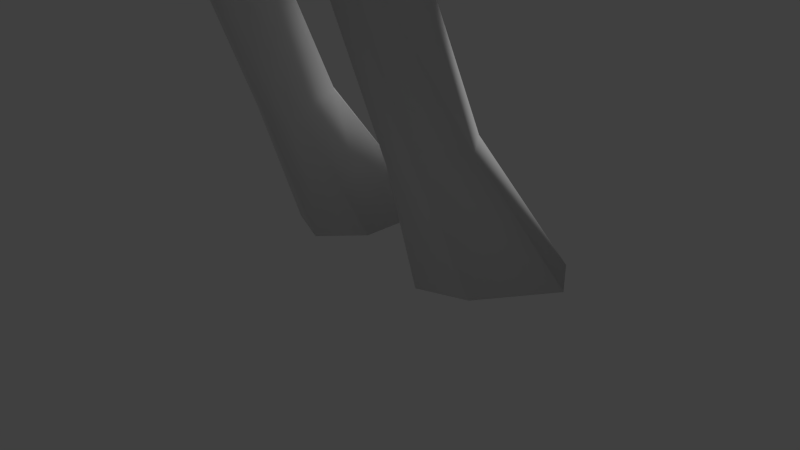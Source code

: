 # Source: monster_anim2.blend  (saved by Blender 2.70.0; exported with 4.5.12 LTS)
import bpy
from mathutils import Matrix  # noqa: F401  (used for matrix-valued properties, if any)

bpy.ops.wm.read_factory_settings(use_empty=True)
scene = bpy.context.scene
scene.name = 'Scene'

# ---- collections
col_collection_1 = bpy.data.collections.new('Collection 1'); scene.collection.children.link(col_collection_1)
col_collection_3 = bpy.data.collections.new('Collection 3'); scene.collection.children.link(col_collection_3)

# ---- materials (node trees are filled in below, after node groups)
mat_material = bpy.data.materials.new('Material')
mat_material.alpha_threshold = 0.0
mat_material.use_transparent_shadow = False
mat_material.roughness = 0.5
mat_material.line_color = (0.0, 0.0, 0.0, 1.0)

# ---- material node trees

# ---- world
world_world = bpy.data.worlds.new('World'); scene.world = world_world
world_world.color = (0.05088, 0.05088, 0.05088)
world_world.use_sun_shadow = False
world_world.sun_shadow_jitter_overblur = 0.0
world_world.cycles.sampling_method = 'MANUAL'
world_world.cycles.sample_map_resolution = 256

# ---- cameras
cam_camera = bpy.data.cameras.new('Camera')
cam_camera.clip_end = 100.0
cam_camera.lens = 35.0
cam_camera.sensor_width = 32.0
cam_camera.sensor_height = 18.0
cam_camera.ortho_scale = 7.314
cam_camera.dof.focus_distance = 0.0
cam_camera.dof.aperture_fstop = 128.0

# ---- lights
light_lamp = bpy.data.lights.new('Lamp', 'SUN')
light_lamp.transmission_factor = 0.0
light_lamp.cutoff_distance = 30.0
light_lamp.angle = 0.1993
light_lamp.energy = 1.36
light_lamp.shadow_buffer_clip_start = 1.001
light_lamp.shadow_soft_size = 0.1
light_lamp.shadow_cascade_max_distance = 1000.0
light_lamp.cycles.use_multiple_importance_sampling = False

# ---- meshes
me_cube = bpy.data.meshes.new('Cube')
me_cube.from_pydata([(0.0, 3.738, 20.54), (0.0, 3.695, 20.83), (0.0, 3.465, 21.15), (0.0, 3.206, 21.28), (0.1904, 3.451, 20.44), (0.523, 3.277, 20.55), (0.466, 3.228, 20.83), (0.0, 2.941, 21.3), (0.0, 2.511, 21.57), (0.5274, 1.913, 21.56), (1.244, 1.522, 21.1), (1.33, 1.76, 20.68), (1.316, 2.164, 20.41), (0.3016, 3.522, 20.17), (0.5145, 3.335, 20.22), (0.7316, 2.985, 20.27), (0.926, 2.384, 20.39), (0.0, 3.548, 20.22), (0.0, 3.549, 20.44), (0.2977, 3.346, 20.86), (0.2111, 3.075, 21.07), (0.0, 1.747, 21.89), (0.7067, 1.699, 21.67), (1.431, 1.206, 20.94), (1.088, 2.489, 19.84), (0.6378, 2.973, 19.72), (0.3413, 3.367, 19.76), (0.0, 3.471, 19.75), (0.9537, 2.093, 21.08), (0.6074, 2.264, 21.21), (0.4602, 2.45, 21.05), (0.8505, 2.221, 20.95), (0.7702, 2.733, 20.18), (0.5694, 3.217, 20.14), (0.0, 3.457, 20.11), (0.0, 3.475, 19.52), (1.529, 1.408, 20.52), (1.542, 1.535, 20.28), (1.729, 1.749, 19.78), (1.308, 2.234, 19.4), (1.112, 2.469, 19.03), (0.6106, 2.956, 19.37), (0.1162, 3.431, 21.14), (0.1785, 3.65, 20.83), (0.5464, 3.262, 19.76), (0.3331, 3.385, 20.12), (1.072, 2.319, 20.37), (0.7814, 2.562, 19.85), (0.8843, 2.238, 20.8), (0.3553, 2.692, 21.01), (0.4987, 2.278, 21.34), (0.5546, 3.346, 20.58), (0.2639, 3.585, 20.51), (0.193, 3.713, 20.55), (0.2784, 3.559, 20.79), (0.5404, 3.319, 20.82), (0.5352, 3.408, 20.4), (0.7706, 3.008, 20.56), (0.799, 2.771, 20.72), (0.4656, 3.03, 20.85), (0.6498, 2.342, 20.96), (0.6333, 2.496, 20.83), (1.092, 1.918, 21.06), (1.163, 1.634, 21.22), (0.8922, 1.936, 21.31), (0.8824, 1.741, 21.49), (0.8297, 2.146, 21.19), (1.208, 1.723, 20.86), (1.448, 1.453, 20.79), (1.134, 2.103, 20.58), (0.5998, 3.128, 20.65), (0.0, 0.8335, 22.0), (0.0, -0.08296, 20.97), (0.0, 0.3278, 21.39), (0.0, -0.1735, 20.57), (0.0, 2.851, 18.87), (0.5953, 2.188, 21.59), (0.8753, 1.552, 21.43), (1.446, 1.342, 21.67), (1.975, 1.026, 21.53), (1.453, 0.9879, 21.53), (0.8721, 1.362, 21.42), (1.601, 1.112, 21.12), (1.044, 1.308, 21.19), (1.451, 1.024, 21.52), (0.8933, 1.369, 21.39), (0.9894, 1.56, 21.25), (0.549, 1.418, 21.67), (0.8714, 0.5427, 21.12), (0.6032, 0.713, 21.47), (0.7735, 0.3499, 20.68), (1.23, 0.7477, 20.49), (1.212, 0.5323, 20.01), (0.8213, 2.489, 20.21), (0.7169, 2.763, 20.12), (0.4105, 3.249, 20.32), (0.9415, 0.2868, 19.42), (1.11, 0.7658, 19.04), (1.498, 0.8477, 19.67), (1.377, 1.857, 19.5), (1.139, 1.536, 18.98), (0.4822, 2.685, 18.8), (0.5314, 2.149, 18.67), (0.9256, 1.904, 18.92), (0.0, 2.516, 18.48), (0.5752, 2.438, 21.43), (0.8505, 2.204, 21.41), (0.8437, 2.046, 21.54), (0.7581, 2.294, 21.79), (0.7541, 2.429, 21.75), (0.9142, 2.337, 21.72), (0.9042, 2.241, 21.76), (0.0, 2.711, 20.43), (0.0, 1.908, 20.5), (0.0, 1.897, 20.42), (0.0, 2.076, 20.18), (0.0, 2.708, 20.01), (0.7169, 2.739, 20.38), (0.5572, 3.002, 20.36), (0.5572, 3.003, 20.1), (0.4105, 3.248, 20.06), (0.4307, 3.397, 20.26), (0.4307, 3.397, 20.0), (0.5992, 3.221, 20.01), (0.5773, 3.142, 20.3), (0.737, 2.906, 20.32), (0.737, 2.913, 20.06), (0.8415, 2.638, 20.15), (0.8433, 2.589, 20.4), (0.2068, 3.503, 20.25), (0.2068, 3.509, 20.0), (0.0, 3.531, 20.25), (0.0, 3.531, 19.99), (0.4307, 3.397, 20.26), (0.4307, 3.397, 20.0), (0.5992, 3.221, 20.01), (0.5773, 3.142, 20.3), (0.737, 2.906, 20.32), (0.737, 2.913, 20.06), (0.8415, 2.638, 20.15), (0.8433, 2.589, 20.4), (0.2068, 3.503, 20.25), (0.2068, 3.509, 20.0), (0.0, 3.531, 20.25), (0.0, 3.531, 19.99), (0.8232, 2.429, 20.46), (0.1866, 3.36, 20.31), (0.1866, 3.36, 20.06), (0.0, 3.378, 20.31), (0.0, 3.382, 20.05), (0.4105, 3.249, 20.32), (0.4105, 3.248, 20.06), (0.5572, 3.003, 20.1), (0.5572, 3.002, 20.36), (0.7169, 2.739, 20.38), (0.7169, 2.763, 20.12), (0.8213, 2.489, 20.21), (0.8232, 2.429, 20.46), (0.1866, 3.36, 20.31), (0.1866, 3.36, 20.06), (0.0, 3.378, 20.31), (0.0, 3.382, 20.05), (1.342, 0.5098, 12.41), (1.854, 1.434, 16.04), (2.943, 0.1572, 17.5), (2.353, 1.134, 16.69), (1.774, 0.2502, 14.68), (6.777, 0.1054, 16.33), (5.655, 0.1034, 16.6), (4.855, 0.2677, 16.76), (4.476, 0.9074, 15.57), (2.566, 0.8469, 15.7), (1.151, 1.83, 14.88), (1.179, 2.07, 15.65), (4.501, 0.9494, 16.4), (0.0, 2.232, 14.31), (3.36, 0.8679, 16.42), (1.454, -1.058, 9.812), (0.0, 0.6926, 9.05), (0.8858, 1.309, 10.53), (1.233, 1.243, 11.8), (0.8402, 1.244, 12.32), (8.086, 0.02472, 16.56), (9.027, 0.02472, 16.52), (10.29, 0.3982, 16.32), (10.3, 0.3146, 15.46), (9.116, 0.0395, 15.28), (8.294, -0.09801, 15.26), (6.855, 0.02726, 15.45), (5.722, -0.02199, 15.28), (4.534, 0.2012, 15.15), (2.395, 0.2555, 15.41), (3.936, 0.3064, 16.93), (2.21, 0.2973, 17.59), (1.771, 1.22, 16.85), (1.279, 1.707, 16.39), (0.6803, 1.815, 16.24), (5.565, 0.8561, 15.68), (5.528, 0.9268, 16.24), (6.791, 0.4923, 16.08), (6.842, 0.4923, 15.79), (6.456, 0.1054, 16.35), (6.589, 0.007903, 15.45), (6.47, 0.4923, 16.1), (6.498, 0.4923, 15.78), (8.013, 0.5565, 16.25), (8.075, 0.6584, 15.72), (9.036, 0.559, 16.18), (9.096, 0.5878, 15.76), (10.25, 0.6671, 16.07), (10.26, 0.6671, 15.75), (0.0, 1.567, 12.35), (0.0, 2.366, 15.55), (0.0, 2.071, 16.05), (2.704, -0.8133, 15.6), (2.265, -0.6183, 14.67), (1.711, -0.2021, 12.63), (0.0, 1.531, 11.65), (1.918, 0.6956, 12.01), (4.984, -0.6346, 15.5), (2.28, -0.2137, 12.07), (1.863, 0.817, 10.74), (1.85, 0.5212, 17.74), (1.261, 1.098, 17.3), (0.9248, 1.399, 16.94), (0.5276, 1.601, 16.92), (0.0, 1.958, 16.6), (1.51, 0.6441, 18.52), (1.488, 1.201, 18.16), (1.171, 1.572, 18.0), (0.7307, 1.949, 17.76), (0.0, 2.327, 17.17), (0.0, -0.965, 19.76), (1.102, -0.2907, 18.64), (2.317, -0.7352, 17.52), (1.389, -1.482, 17.93), (0.0, -1.816, 18.61), (1.658, -0.3981, 18.04), (0.9782, -0.9083, 18.55), (3.057, -0.9061, 17.24), (2.509, -1.354, 16.42), (5.71, -0.5214, 15.68), (5.769, -0.5072, 16.21), (4.044, -0.721, 16.75), (1.894, -1.95, 16.54), (4.934, -0.591, 16.38), (1.905, -1.153, 14.69), (0.8662, -2.229, 16.92), (0.0, -2.332, 17.12), (1.24, -1.845, 15.0), (0.4525, -2.189, 14.83), (0.0, -2.246, 14.84), (1.372, -1.01, 12.38), (0.8027, -1.39, 12.39), (0.25, -1.505, 12.38), (0.0, -1.522, 12.44), (6.452, -0.2262, 16.09), (6.507, -0.2496, 15.74), (6.791, -0.1447, 16.09), (6.826, -0.1988, 15.69), (8.142, -0.428, 16.11), (8.225, -0.4301, 15.68), (10.26, -0.2753, 15.62), (10.24, -0.2044, 16.05), (9.085, -0.2516, 15.58), (8.956, -0.307, 16.14), (1.723, -1.032, 11.8), (0.8454, -1.432, 11.66), (0.2277, -1.474, 11.72), (0.0, -1.483, 11.73), (0.0, 1.6, 10.65), (2.186, -0.3277, 10.76), (0.3586, -1.461, 9.47), (1.969, -0.3348, 10.14), (1.698, 0.6876, 10.1), (1.085, 1.079, 9.842), (0.1476, 0.3749, 9.169), (0.9562, -1.514, 9.373), (0.2084, -0.8098, 9.232), (0.0, -0.9396, 9.262), (0.0, -1.503, 9.526), (1.593, -1.339, 10.68), (1.065, -1.874, 10.7), (0.3002, -1.759, 10.82), (0.0, -1.785, 10.82), (0.0, 1.918, 13.76), (0.9453, 1.554, 13.95), (1.335, 0.3754, 13.85), (0.0, 1.118, 9.464), (0.3521, 0.8918, 9.464), (2.167, 0.1591, 8.722), (1.838, 0.8729, 9.031), (1.146, 1.152, 9.057), (0.1924, 0.7202, 8.808), (0.2398, -0.658, 8.342), (1.031, -1.137, 8.384), (1.666, -0.8958, 8.443), (2.021, 0.683, 8.181), (1.731, 1.167, 8.341), (1.169, 1.368, 8.394), (0.3698, 1.096, 8.29), (0.2468, 0.0459, 7.913), (1.043, -0.4225, 7.761), (1.524, -0.1953, 7.826), (1.729, 0.9679, 7.188), (1.551, 1.281, 7.292), (1.204, 1.417, 7.328), (0.7418, 1.248, 7.258), (0.7617, 0.5968, 7.03), (1.125, 0.3061, 6.935), (1.424, 0.447, 6.976), (1.798, 0.9805, 6.572), (1.59, 1.277, 6.518), (1.186, 1.401, 6.487), (0.6942, 1.235, 6.506), (0.6371, 0.6138, 6.609), (1.095, 0.34, 6.661), (1.442, 0.4703, 6.632), (1.964, 0.5654, 5.968), (1.694, 0.8818, 5.75), (1.167, 1.011, 5.649), (0.5896, 0.8258, 5.757), (0.5536, 0.1566, 6.203), (1.048, -0.1352, 6.407), (1.501, 0.001016, 6.305), (1.7, -0.8571, 4.628), (1.53, -0.6833, 4.46), (1.198, -0.6138, 4.384), (0.8913, -0.7173, 4.471), (0.9103, -1.087, 4.816), (1.123, -1.247, 4.973), (1.408, -1.173, 4.895), (1.7, -1.015, 4.331), (1.53, -0.7428, 4.232), (1.198, -0.6533, 4.213), (0.8913, -0.7808, 4.238), (0.9103, -1.6, 4.669), (1.123, -1.838, 4.77), (1.408, -1.719, 4.695), (1.793, -0.1228, 1.938), (1.587, 0.1689, 2.005), (1.187, 0.2952, 2.026), (0.8169, 0.1363, 1.978), (0.8398, -0.471, 1.829), (1.097, -0.7417, 1.768), (1.441, -0.6109, 1.793), (2.257, 1.006, -0.02485), (1.875, 1.564, -0.02485), (1.132, 1.802, -0.02485), (0.4439, 1.493, -0.02485), (0.4865, 0.3267, -0.02486), (0.9638, -0.1902, -0.02486), (1.603, 0.05764, -0.02486), (1.699, -0.4218, 13.85), (1.331, -1.085, 13.86), (1.003, -1.63, 14.02), (0.3569, -1.866, 14.05), (0.0, -1.904, 14.08), (0.6219, 2.179, 21.12), (0.7539, 2.134, 21.11), (0.64, 2.213, 21.03), (0.7437, 2.164, 21.03), (0.8731, 2.123, 21.07), (0.5204, 2.268, 21.06), (11.25, 0.4616, 16.98), (11.26, 0.378, 14.83), (11.21, 0.6226, 16.34), (11.22, 0.6226, 15.55), (11.22, -0.2119, 15.52), (11.21, -0.141, 16.15), (13.02, 0.5789, 17.33), (13.04, 0.4954, 14.61), (12.32, 0.5528, 16.52), (12.33, 0.5528, 15.52), (13.85, -0.09451, 15.11), (13.84, -0.02367, 16.48), (10.76, 0.8127, 17.09), (10.75, 1.185, 16.76), (11.32, 0.5189, 16.89), (11.24, 0.783, 16.53), (11.4, 1.47, 17.62), (11.39, 1.842, 17.28), (11.96, 1.176, 17.41), (11.88, 1.44, 17.06), (0.6024, 2.567, 20.4), (0.757, 2.465, 20.44), (0.8357, 2.374, 20.48), (0.7895, 2.581, 20.48), (0.8066, 2.76, 20.17), (0.9536, 2.7, 20.04), (1.117, 2.633, 20.29), (0.9664, 2.738, 20.33), (1.025, 3.071, 20.27), (1.075, 3.151, 20.23), (1.157, 3.035, 20.31), (1.085, 3.008, 20.32)], [], [(3, 7, 20, 42), (1, 2, 42, 43), (6, 55, 54, 19), (53, 0, 1, 43), (6, 5, 51, 55), (21, 22, 9, 8), (67, 10, 23, 68), (12, 11, 36, 37), (24, 12, 37, 38), (25, 24, 39, 41), (38, 99, 39, 24), (26, 25, 41), (26, 41, 35, 27), (26, 27, 34, 45), (26, 45, 33, 44), (33, 32, 25, 44), (26, 44, 25), (32, 16, 46, 47), (25, 32, 47), (25, 47, 24), (24, 47, 46, 12), (7, 8, 9, 50), (50, 49, 20, 7), (19, 43, 42, 20), (53, 52, 18, 0), (52, 4, 18), (13, 17, 18, 4), (52, 51, 5, 4), (51, 52, 54, 55), (52, 53, 43, 54), (43, 19, 54), (60, 31, 48, 61), (29, 30, 49, 50), (11, 67, 68, 36), (14, 13, 56), (13, 4, 5, 56), (15, 14, 56, 57), (2, 3, 42), (30, 60, 61, 49), (10, 67, 62, 63), (64, 106, 107, 65), (29, 50, 64, 66), (28, 66, 64, 62), (62, 48, 31, 28), (62, 64, 65, 63), (46, 16, 48, 69), (67, 11, 12, 69), (19, 20, 49, 59), (49, 61, 58, 59), (16, 58, 61, 48), (62, 67, 69, 48), (69, 12, 46), (16, 15, 57, 58), (5, 70, 57, 56), (57, 70, 59, 58), (6, 19, 59), (6, 59, 70, 5), (80, 82, 79), (79, 78, 80), (77, 81, 80, 78), (81, 83, 82, 80), (79, 84, 78), (82, 84, 79), (83, 85, 84, 82), (77, 78, 84, 85), (83, 86, 77, 85), (63, 65, 77, 86), (63, 86, 83, 10), (77, 22, 87, 81), (22, 77, 65, 9), (22, 21, 71, 87), (81, 87, 71, 89), (83, 81, 89, 88), (72, 88, 89, 73), (89, 71, 73), (88, 72, 74, 90), (36, 68, 23, 91), (23, 10, 83, 88), (90, 91, 23, 88), (36, 91, 92, 37), (40, 41, 39), (41, 75, 35), (40, 39, 103, 102), (40, 102, 101, 41), (75, 41, 101, 104), (90, 74, 92, 91), (38, 37, 92, 98), (96, 98, 92, 74), (98, 100, 99, 38), (97, 100, 98, 96), (110, 109, 108, 111), (219, 214, 191, 190), (194, 223, 222, 193), (50, 105, 106, 64), (9, 76, 105, 50), (65, 107, 76, 9), (105, 109, 110, 106), (76, 108, 109, 105), (107, 111, 108, 76), (106, 110, 111, 107), (34, 116, 33, 45), (33, 116, 115, 32), (113, 16, 114), (32, 115, 114, 16), (16, 113, 112, 15), (15, 112, 17, 14), (14, 17, 13), (117, 145, 93, 94), (94, 119, 118, 117), (126, 123, 124, 125), (125, 128, 127, 126), (123, 122, 121, 124), (122, 130, 129, 121), (130, 132, 131, 129), (138, 137, 136, 135), (137, 138, 139, 140), (135, 136, 133, 134), (134, 133, 141, 142), (142, 141, 143, 144), (119, 120, 95, 118), (120, 147, 146, 95), (147, 149, 148, 146), (155, 154, 153, 152), (154, 155, 156, 157), (152, 153, 150, 151), (151, 150, 158, 159), (159, 158, 160, 161), (202, 189, 197, 204), (204, 203, 199, 200), (201, 203, 198, 168), (188, 202, 204, 200), (197, 198, 203, 204), (167, 199, 203, 201), (175, 212, 173, 172), (212, 213, 196, 173), (173, 196, 195, 163), (163, 195, 194, 165), (165, 194, 193, 164), (164, 192, 176, 165), (176, 192, 169, 174), (165, 176, 171, 163), (174, 170, 171, 176), (168, 198, 174, 169), (174, 198, 197, 170), (171, 170, 190, 191), (189, 190, 170, 197), (166, 172, 171, 191), (172, 173, 163, 171), (287, 162, 181, 286), (285, 286, 181, 211), (187, 188, 200, 206), (200, 199, 205, 206), (182, 205, 199, 167), (183, 207, 205, 182), (207, 208, 206, 205), (186, 187, 206, 208), (185, 186, 208, 210), (209, 210, 208, 207), (184, 209, 207, 183), (262, 368, 369, 263), (287, 166, 215, 353), (166, 191, 214, 215), (101, 102, 104), (39, 99, 100, 103), (224, 223, 194, 195), (225, 224, 195, 196), (213, 226, 225, 196), (223, 228, 227, 222), (224, 229, 228, 223), (225, 230, 229, 224), (226, 231, 230, 225), (230, 102, 103, 229), (229, 103, 100, 228), (231, 104, 102, 230), (228, 100, 97, 227), (97, 96, 233, 227), (96, 74, 232, 233), (222, 237, 234, 193), (222, 227, 233, 237), (235, 234, 237, 238), (236, 235, 238, 232), (232, 238, 237, 233), (192, 164, 239, 243), (169, 192, 243, 245), (169, 245, 242, 168), (240, 239, 234, 244), (214, 219, 245, 243), (240, 214, 243, 239), (164, 193, 234, 239), (241, 242, 245, 219), (235, 247, 244, 234), (236, 248, 247, 235), (215, 214, 240, 246), (244, 249, 246, 240), (247, 250, 249, 244), (248, 251, 250, 247), (353, 215, 246, 354), (355, 253, 252, 354), (356, 254, 253, 355), (357, 255, 254, 356), (241, 257, 256, 242), (257, 259, 258, 256), (259, 261, 260, 258), (260, 261, 264, 265), (183, 182, 260, 265), (182, 167, 258, 260), (201, 168, 242, 256), (167, 201, 256, 258), (186, 264, 261, 187), (202, 188, 259, 257), (219, 190, 189, 241), (187, 261, 259, 188), (189, 202, 257, 241), (184, 183, 265, 263), (185, 262, 264, 186), (263, 265, 264, 262), (180, 217, 211, 181), (180, 181, 162, 218), (218, 162, 216, 220), (220, 216, 252, 266), (253, 267, 266, 252), (254, 268, 267, 253), (255, 269, 268, 254), (249, 355, 354, 246), (250, 356, 355, 249), (283, 272, 277, 282), (273, 271, 281, 177), (221, 271, 273, 274), (179, 221, 274, 275), (288, 270, 179, 289), (179, 270, 217, 180), (179, 180, 218, 221), (221, 218, 220, 271), (266, 281, 271, 220), (267, 282, 281, 266), (268, 283, 282, 267), (269, 284, 283, 268), (275, 276, 289, 179), (276, 178, 288, 289), (178, 276, 278, 279), (279, 278, 277, 272), (280, 279, 272), (175, 172, 286, 285), (216, 353, 354, 252), (177, 296, 290, 273), (275, 292, 293, 276), (276, 293, 294, 278), (274, 291, 292, 275), (273, 290, 291, 274), (296, 303, 297, 290), (295, 302, 303, 296), (294, 301, 302, 295), (293, 300, 301, 294), (292, 299, 300, 293), (291, 298, 299, 292), (290, 297, 298, 291), (303, 310, 304, 297), (302, 309, 310, 303), (301, 308, 309, 302), (300, 307, 308, 301), (299, 306, 307, 300), (298, 305, 306, 299), (297, 304, 305, 298), (310, 317, 311, 304), (309, 316, 317, 310), (308, 315, 316, 309), (307, 314, 315, 308), (306, 313, 314, 307), (305, 312, 313, 306), (304, 311, 312, 305), (317, 324, 318, 311), (316, 323, 324, 317), (315, 322, 323, 316), (314, 321, 322, 315), (313, 320, 321, 314), (312, 319, 320, 313), (311, 318, 319, 312), (324, 331, 325, 318), (323, 330, 331, 324), (322, 329, 330, 323), (321, 328, 329, 322), (320, 327, 328, 321), (319, 326, 327, 320), (318, 325, 326, 319), (331, 338, 332, 325), (330, 337, 338, 331), (329, 336, 337, 330), (328, 335, 336, 329), (327, 334, 335, 328), (326, 333, 334, 327), (325, 332, 333, 326), (338, 345, 339, 332), (337, 344, 345, 338), (336, 343, 344, 337), (335, 342, 343, 336), (334, 341, 342, 335), (333, 340, 341, 334), (332, 339, 340, 333), (345, 352, 346, 339), (344, 351, 352, 345), (343, 350, 351, 344), (342, 349, 350, 343), (341, 348, 349, 342), (340, 347, 348, 341), (339, 346, 347, 340), (166, 287, 286, 172), (278, 294, 295, 277), (277, 295, 296, 177), (346, 352, 348, 347), (348, 352, 351, 349), (350, 349, 351), (162, 287, 353, 216), (282, 277, 177, 281), (284, 280, 272, 283), (251, 357, 356, 250), (28, 362, 359, 66), (66, 359, 358, 29), (30, 29, 358, 363), (30, 363, 360, 60), (31, 60, 360, 361), (28, 31, 361, 362), (359, 361, 360, 358), (362, 361, 359), (363, 358, 360), (263, 369, 364, 184), (185, 365, 368, 262), (210, 367, 365, 185), (209, 377, 379, 366), (209, 366, 367, 210), (368, 374, 375, 369), (369, 375, 370, 364), (365, 371, 374, 368), (367, 373, 371, 365), (364, 370, 372, 366), (366, 372, 373, 367), (377, 381, 383, 379), (364, 378, 376, 184), (366, 379, 378, 364), (184, 376, 377, 209), (380, 382, 383, 381), (378, 382, 380, 376), (379, 383, 382, 378), (376, 380, 381, 377), (372, 370, 375), (372, 375, 374, 373), (373, 374, 371), (386, 390, 391, 387), (394, 393, 392, 395), (385, 389, 390, 386), (384, 388, 389, 385), (387, 391, 388, 384), (389, 393, 394, 390), (388, 392, 393, 389), (391, 395, 392, 388), (390, 394, 395, 391)])
me_cube.polygons.foreach_set('use_smooth', [True] * 355)
_uv = me_cube.uv_layers.new(name='UVMap')
_uv.uv.foreach_set('vector', [0.5483, 0.7749, 0.5699, 0.7834, 0.568, 0.7545, 0.5375, 0.7533, 0.511, 0.7289, 0.5288, 0.7589, 0.5375, 0.7533, 0.5263, 0.7254, 0.5659, 0.7217, 0.5598, 0.7168, 0.5366, 0.721, 0.5521, 0.7306, 0.5219, 0.7053, 0.5075, 0.7036, 0.511, 0.7289, 0.5263, 0.7254, 0.5659, 0.7217, 0.5644, 0.6969, 0.5579, 0.7032, 0.5598, 0.7168, 0.6538, 0.8562, 0.6917, 0.8073, 0.6671, 0.8039, 0.6006, 0.812, 0.7089, 0.7314, 0.7234, 0.7524, 0.7548, 0.742, 0.7381, 0.725, 0.6845, 0.686, 0.7119, 0.7137, 0.7461, 0.7033, 0.7393, 0.6821, 0.6497, 0.6413, 0.6845, 0.686, 0.7393, 0.6821, 0.7358, 0.6393, 0.5966, 0.6316, 0.6497, 0.6413, 0.6666, 0.6026, 0.5972, 0.6034, 0.7358, 0.6393, 0.7061, 0.6071, 0.6666, 0.6026, 0.6497, 0.6413, 0.556, 0.6324, 0.5966, 0.6316, 0.5972, 0.6034, 0.556, 0.6324, 0.5972, 0.6034, 0.5303, 0.6073, 0.5268, 0.6261, 0.556, 0.6324, 0.5268, 0.6261, 0.5209, 0.6553, 0.5486, 0.6548, 0.556, 0.6324, 0.5486, 0.6548, 0.5733, 0.6595, 0.5721, 0.6391, 0.5733, 0.6595, 0.6161, 0.6738, 0.5966, 0.6316, 0.5721, 0.6391, 0.556, 0.6324, 0.5721, 0.6391, 0.5966, 0.6316, 0.6161, 0.6738, 0.6483, 0.6923, 0.661, 0.6873, 0.6283, 0.6498, 0.5966, 0.6316, 0.6161, 0.6738, 0.6283, 0.6498, 0.5966, 0.6316, 0.6283, 0.6498, 0.6497, 0.6413, 0.6497, 0.6413, 0.6283, 0.6498, 0.661, 0.6873, 0.6845, 0.686, 0.5699, 0.7834, 0.6006, 0.812, 0.6671, 0.8039, 0.6399, 0.7806, 0.6399, 0.7806, 0.603, 0.7535, 0.568, 0.7545, 0.5699, 0.7834, 0.5521, 0.7306, 0.5263, 0.7254, 0.5375, 0.7533, 0.568, 0.7545, 0.5219, 0.7053, 0.531, 0.6996, 0.514, 0.6863, 0.5075, 0.7036, 0.531, 0.6996, 0.5319, 0.6873, 0.514, 0.6863, 0.5394, 0.6626, 0.5144, 0.668, 0.514, 0.6863, 0.5319, 0.6873, 0.531, 0.6996, 0.5579, 0.7032, 0.5644, 0.6969, 0.5319, 0.6873, 0.5579, 0.7032, 0.531, 0.6996, 0.5366, 0.721, 0.5598, 0.7168, 0.531, 0.6996, 0.5219, 0.7053, 0.5263, 0.7254, 0.5366, 0.721, 0.5263, 0.7254, 0.5521, 0.7306, 0.5366, 0.721, 0.6399, 0.7439, 0.6581, 0.7398, 0.6578, 0.7274, 0.6279, 0.7324, 0.6452, 0.7679, 0.625, 0.7566, 0.603, 0.7535, 0.6399, 0.7806, 0.7119, 0.7137, 0.7089, 0.7314, 0.7381, 0.725, 0.7461, 0.7033, 0.5631, 0.6666, 0.5394, 0.6626, 0.5591, 0.6817, 0.5394, 0.6626, 0.5319, 0.6873, 0.5644, 0.6969, 0.5591, 0.6817, 0.5985, 0.673, 0.5631, 0.6666, 0.5591, 0.6817, 0.5946, 0.6977, 0.5288, 0.7589, 0.5483, 0.7749, 0.5375, 0.7533, 0.625, 0.7566, 0.6399, 0.7439, 0.6279, 0.7324, 0.603, 0.7535, 0.7234, 0.7524, 0.7089, 0.7314, 0.69, 0.7464, 0.7115, 0.7606, 0.7947, 0.8952, 0.7975, 0.9161, 0.8104, 0.9101, 0.814, 0.8839, 0.6452, 0.7679, 0.6399, 0.7806, 0.6813, 0.7709, 0.664, 0.7607, 0.6724, 0.7497, 0.664, 0.7607, 0.6813, 0.7709, 0.69, 0.7464, 0.69, 0.7464, 0.6578, 0.7274, 0.6581, 0.7398, 0.6724, 0.7497, 0.69, 0.7464, 0.6813, 0.7709, 0.6954, 0.7867, 0.7115, 0.7606, 0.661, 0.6873, 0.6483, 0.6923, 0.6578, 0.7274, 0.679, 0.7055, 0.7089, 0.7314, 0.7119, 0.7137, 0.6845, 0.686, 0.679, 0.7055, 0.5521, 0.7306, 0.568, 0.7545, 0.603, 0.7535, 0.581, 0.728, 0.603, 0.7535, 0.6279, 0.7324, 0.6111, 0.7113, 0.581, 0.728, 0.6483, 0.6923, 0.6111, 0.7113, 0.6279, 0.7324, 0.6578, 0.7274, 0.69, 0.7464, 0.7089, 0.7314, 0.679, 0.7055, 0.6578, 0.7274, 0.679, 0.7055, 0.6845, 0.686, 0.661, 0.6873, 0.6483, 0.6923, 0.5985, 0.673, 0.5946, 0.6977, 0.6111, 0.7113, 0.5644, 0.6969, 0.579, 0.7061, 0.5946, 0.6977, 0.5591, 0.6817, 0.5946, 0.6977, 0.579, 0.7061, 0.581, 0.728, 0.6111, 0.7113, 0.5659, 0.7217, 0.5521, 0.7306, 0.581, 0.728, 0.5659, 0.7217, 0.581, 0.728, 0.579, 0.7061, 0.5644, 0.6969, 0.6062, 0.9237, 0.5925, 0.9495, 0.632, 0.9435, 0.632, 0.9435, 0.6181, 0.9038, 0.6062, 0.9237, 0.5816, 0.8736, 0.5661, 0.8863, 0.6062, 0.9237, 0.6181, 0.9038, 0.5661, 0.8863, 0.5667, 0.9141, 0.5925, 0.9495, 0.6062, 0.9237, 0.7425, 0.9662, 0.7129, 0.9415, 0.692, 0.9591, 0.7366, 0.9204, 0.7129, 0.9415, 0.7425, 0.9662, 0.6919, 0.9054, 0.6782, 0.9177, 0.7129, 0.9415, 0.7366, 0.9204, 0.6642, 0.9183, 0.692, 0.9591, 0.7129, 0.9415, 0.6782, 0.9177, 0.6919, 0.9054, 0.671, 0.9025, 0.6642, 0.9183, 0.6782, 0.9177, 0.7115, 0.7606, 0.6954, 0.7867, 0.7114, 0.7893, 0.7154, 0.7719, 0.7115, 0.7606, 0.7154, 0.7719, 0.7249, 0.7723, 0.7234, 0.7524, 0.7059, 0.8107, 0.6917, 0.8073, 0.7279, 0.8353, 0.731, 0.8037, 0.6917, 0.8073, 0.7114, 0.7893, 0.6954, 0.7867, 0.6671, 0.8039, 0.6917, 0.8073, 0.6538, 0.8562, 0.7874, 0.8742, 0.7279, 0.8353, 0.731, 0.8037, 0.7279, 0.8353, 0.7874, 0.8742, 0.7823, 0.8103, 0.7413, 0.7866, 0.731, 0.8037, 0.7823, 0.8103, 0.7915, 0.7736, 0.8733, 0.8028, 0.7915, 0.7736, 0.7823, 0.8103, 0.8355, 0.8337, 0.7823, 0.8103, 0.7874, 0.8742, 0.8355, 0.8337, 0.7915, 0.7736, 0.8733, 0.8028, 0.9065, 0.7765, 0.8293, 0.7509, 0.7461, 0.7033, 0.7381, 0.725, 0.7548, 0.742, 0.7893, 0.7167, 0.7548, 0.742, 0.7234, 0.7524, 0.7413, 0.7866, 0.7915, 0.7736, 0.8293, 0.7509, 0.7893, 0.7167, 0.7548, 0.742, 0.7915, 0.7736, 0.7461, 0.7033, 0.7893, 0.7167, 0.8434, 0.6913, 0.7393, 0.6821, 0.6356, 0.5737, 0.5972, 0.6034, 0.6666, 0.6026, 0.5972, 0.6034, 0.5679, 0.543, 0.5303, 0.6073, 0.6356, 0.5737, 0.6666, 0.6026, 0.6721, 0.5499, 0.6257, 0.529, 0.6356, 0.5737, 0.6257, 0.529, 0.6033, 0.5505, 0.5972, 0.6034, 0.5679, 0.543, 0.5972, 0.6034, 0.6033, 0.5505, 0.5904, 0.5145, 0.8293, 0.7509, 0.9065, 0.7765, 0.8434, 0.6913, 0.7893, 0.7167, 0.7358, 0.6393, 0.7393, 0.6821, 0.8434, 0.6913, 0.8099, 0.651, 0.916, 0.6442, 0.8099, 0.651, 0.8434, 0.6913, 0.9065, 0.7765, 0.8099, 0.651, 0.7658, 0.5717, 0.7061, 0.6071, 0.7358, 0.6393, 0.8237, 0.586, 0.7658, 0.5717, 0.8099, 0.651, 0.916, 0.6442, 0.8046, 0.9314, 0.7988, 0.9337, 0.8017, 0.9371, 0.814, 0.9346, 0.1628, 0.3665, 0.1203, 0.4204, 0.1409, 0.4504, 0.1852, 0.3968, 0.7579, 0.4419, 0.7502, 0.4723, 0.7969, 0.4887, 0.8053, 0.4752, 0.7753, 0.9312, 0.7896, 0.9321, 0.7975, 0.9161, 0.7947, 0.8952, 0.7821, 0.9676, 0.7919, 0.9478, 0.7896, 0.9321, 0.7753, 0.9312, 0.8112, 0.9855, 0.8101, 0.959, 0.7919, 0.9478, 0.7821, 0.9676, 0.7896, 0.9321, 0.7988, 0.9337, 0.8046, 0.9314, 0.7975, 0.9161, 0.7919, 0.9478, 0.8017, 0.9371, 0.7988, 0.9337, 0.7896, 0.9321, 0.8101, 0.959, 0.814, 0.9346, 0.8017, 0.9371, 0.7919, 0.9478, 0.7975, 0.9161, 0.8046, 0.9314, 0.814, 0.9346, 0.8104, 0.9101, 0.5378, 0.1329, 0.5378, 0.1749, 0.579, 0.1517, 0.5674, 0.1402, 0.579, 0.1517, 0.5378, 0.1749, 0.5377, 0.2115, 0.5861, 0.1804, 0.5375, 0.2349, 0.5965, 0.2336, 0.5376, 0.2305, 0.5861, 0.1804, 0.5377, 0.2115, 0.5376, 0.2305, 0.5965, 0.2336, 0.5965, 0.2336, 0.5375, 0.2349, 0.5378, 0.276, 0.5826, 0.2874, 0.5826, 0.2874, 0.5378, 0.276, 0.5378, 0.3234, 0.573, 0.3087, 0.573, 0.3087, 0.5378, 0.3234, 0.5542, 0.3242, 0.5625, 0.4044, 0.6119, 0.4133, 0.6009, 0.3757, 0.5566, 0.3665, 0.5566, 0.3665, 0.5137, 0.3661, 0.5166, 0.4041, 0.5625, 0.4044, 0.5595, 0.4321, 0.5087, 0.4279, 0.5218, 0.4707, 0.5643, 0.4699, 0.5643, 0.4699, 0.6149, 0.477, 0.6041, 0.4397, 0.5595, 0.4321, 0.5087, 0.4279, 0.4728, 0.4321, 0.4778, 0.4699, 0.5218, 0.4707, 0.4728, 0.4321, 0.4358, 0.4362, 0.4412, 0.474, 0.4778, 0.4699, 0.4358, 0.4362, 0.4051, 0.44, 0.4105, 0.4778, 0.4412, 0.474, 0.5594, 0.4321, 0.5642, 0.47, 0.5217, 0.4708, 0.5086, 0.4279, 0.5642, 0.47, 0.5594, 0.4321, 0.6041, 0.4398, 0.6149, 0.4771, 0.5086, 0.4279, 0.5217, 0.4708, 0.4778, 0.47, 0.4727, 0.4322, 0.4727, 0.4322, 0.4778, 0.47, 0.4412, 0.4741, 0.4357, 0.4363, 0.4357, 0.4363, 0.4412, 0.4741, 0.4104, 0.4779, 0.4051, 0.4401, 0.5137, 0.3661, 0.471, 0.3638, 0.4737, 0.4019, 0.5166, 0.4041, 0.471, 0.3638, 0.4338, 0.3657, 0.4366, 0.4038, 0.4737, 0.4019, 0.4338, 0.3657, 0.406, 0.3673, 0.4088, 0.4054, 0.4366, 0.4038, 0.5568, 0.3665, 0.5627, 0.4044, 0.5169, 0.4041, 0.5139, 0.3661, 0.5627, 0.4044, 0.5568, 0.3665, 0.6012, 0.3757, 0.6121, 0.4133, 0.5139, 0.3661, 0.5169, 0.4041, 0.4739, 0.4019, 0.4712, 0.3638, 0.4712, 0.3638, 0.4739, 0.4019, 0.4368, 0.4038, 0.434, 0.3658, 0.434, 0.3658, 0.4368, 0.4038, 0.409, 0.4054, 0.4062, 0.3673, 0.1598, 0.2438, 0.1314, 0.2468, 0.1304, 0.2761, 0.1659, 0.2658, 0.1659, 0.2658, 0.1707, 0.279, 0.1836, 0.2719, 0.1794, 0.2597, 0.1787, 0.2983, 0.1707, 0.279, 0.1333, 0.2923, 0.1493, 0.3143, 0.1679, 0.2399, 0.1598, 0.2438, 0.1659, 0.2658, 0.1794, 0.2597, 0.1304, 0.2761, 0.1333, 0.2923, 0.1707, 0.279, 0.1659, 0.2658, 0.1923, 0.2917, 0.1836, 0.2719, 0.1707, 0.279, 0.1787, 0.2983, 0.6495, 0.3225, 0.6479, 0.3912, 0.7092, 0.3915, 0.7123, 0.3528, 0.6479, 0.3912, 0.6563, 0.4221, 0.6951, 0.4268, 0.7092, 0.3915, 0.7092, 0.3915, 0.6951, 0.4268, 0.7248, 0.4252, 0.7505, 0.4056, 0.7505, 0.4056, 0.7248, 0.4252, 0.7579, 0.4419, 0.7769, 0.4276, 0.7769, 0.4276, 0.7579, 0.4419, 0.8053, 0.4752, 0.8153, 0.4477, 0.8153, 0.4477, 0.8076, 0.3961, 0.793, 0.394, 0.7769, 0.4276, 0.07329, 0.3156, 0.09747, 0.3343, 0.1246, 0.3227, 0.1065, 0.305, 0.7769, 0.4276, 0.793, 0.394, 0.7801, 0.3802, 0.7505, 0.4056, 0.1065, 0.305, 0.09914, 0.282, 0.04353, 0.2996, 0.07329, 0.3156, 0.1493, 0.3143, 0.1333, 0.2923, 0.1065, 0.305, 0.1246, 0.3227, 0.1065, 0.305, 0.1333, 0.2923, 0.1304, 0.2761, 0.09914, 0.282, 0.04353, 0.2996, 0.09914, 0.282, 0.09497, 0.2572, 0.03247, 0.2814, 0.1314, 0.2468, 0.09497, 0.2572, 0.09914, 0.282, 0.1304, 0.2761, 0.7944, 0.3339, 0.7123, 0.3528, 0.7801, 0.3802, 0.7966, 0.3629, 0.7123, 0.3528, 0.7092, 0.3915, 0.7505, 0.4056, 0.7801, 0.3802, 0.7804, 0.2888, 0.7676, 0.2082, 0.7166, 0.2051, 0.7126, 0.3012, 0.6573, 0.2892, 0.7126, 0.3012, 0.7166, 0.2051, 0.6649, 0.2092, 0.2096, 0.2044, 0.1679, 0.2399, 0.1794, 0.2597, 0.2215, 0.233, 0.1794, 0.2597, 0.1836, 0.2719, 0.2282, 0.2483, 0.2215, 0.233, 0.2389, 0.2649, 0.2282, 0.2483, 0.1836, 0.2719, 0.1923, 0.2917, 0.2682, 0.2496, 0.2569, 0.2296, 0.2282, 0.2483, 0.2389, 0.2649, 0.2569, 0.2296, 0.2509, 0.2156, 0.2215, 0.233, 0.2282, 0.2483, 0.2373, 0.1922, 0.2096, 0.2044, 0.2215, 0.233, 0.2509, 0.2156, 0.2776, 0.1674, 0.2373, 0.1922, 0.2509, 0.2156, 0.2943, 0.1817, 0.3102, 0.1932, 0.2943, 0.1817, 0.2509, 0.2156, 0.2569, 0.2296, 0.3242, 0.2112, 0.3102, 0.1932, 0.2569, 0.2296, 0.2682, 0.2496, 0.3364, 0.2669, 0.3746, 0.268, 0.3736, 0.2423, 0.3314, 0.249, 0.7804, 0.2888, 0.7944, 0.3339, 0.8381, 0.3425, 0.8313, 0.2898, 0.7944, 0.3339, 0.7966, 0.3629, 0.8341, 0.3737, 0.8381, 0.3425, 0.6033, 0.5505, 0.6257, 0.529, 0.5904, 0.5145, 0.6666, 0.6026, 0.7061, 0.6071, 0.7658, 0.5717, 0.6721, 0.5499, 0.723, 0.4601, 0.7502, 0.4723, 0.7579, 0.4419, 0.7248, 0.4252, 0.6997, 0.4618, 0.723, 0.4601, 0.7248, 0.4252, 0.6951, 0.4268, 0.6563, 0.4221, 0.6636, 0.4505, 0.6997, 0.4618, 0.6951, 0.4268, 0.7502, 0.4723, 0.774, 0.5192, 0.7987, 0.5268, 0.7969, 0.4887, 0.723, 0.4601, 0.7438, 0.5156, 0.774, 0.5192, 0.7502, 0.4723, 0.6997, 0.4618, 0.6998, 0.5016, 0.7438, 0.5156, 0.723, 0.4601, 0.6636, 0.4505, 0.6542, 0.4792, 0.6998, 0.5016, 0.6997, 0.4618, 0.6998, 0.5016, 0.6257, 0.529, 0.6721, 0.5499, 0.7438, 0.5156, 0.7438, 0.5156, 0.6721, 0.5499, 0.7658, 0.5717, 0.774, 0.5192, 0.6542, 0.4792, 0.5904, 0.5145, 0.6257, 0.529, 0.6998, 0.5016, 0.774, 0.5192, 0.7658, 0.5717, 0.8237, 0.586, 0.7987, 0.5268, 0.8237, 0.586, 0.916, 0.6442, 0.8416, 0.5374, 0.7987, 0.5268, 0.916, 0.6442, 0.9065, 0.7765, 0.9313, 0.5897, 0.8416, 0.5374, 0.7969, 0.4887, 0.8425, 0.4923, 0.8607, 0.4642, 0.8053, 0.4752, 0.7969, 0.4887, 0.7987, 0.5268, 0.8416, 0.5374, 0.8425, 0.4923, 0.8895, 0.4768, 0.8607, 0.4642, 0.8425, 0.4923, 0.8814, 0.5274, 0.9437, 0.5278, 0.8895, 0.4768, 0.8814, 0.5274, 0.9313, 0.5897, 0.9313, 0.5897, 0.8814, 0.5274, 0.8425, 0.4923, 0.8416, 0.5374, 0.8076, 0.3961, 0.8153, 0.4477, 0.8429, 0.4391, 0.8203, 0.3915, 0.1246, 0.3227, 0.09747, 0.3343, 0.1161, 0.3622, 0.1435, 0.3485, 0.1246, 0.3227, 0.1435, 0.3485, 0.1656, 0.3352, 0.1493, 0.3143, 0.8686, 0.4131, 0.8429, 0.4391, 0.8607, 0.4642, 0.8893, 0.415, 0.1203, 0.4204, 0.1628, 0.3665, 0.1435, 0.3485, 0.1161, 0.3622, 0.8686, 0.4131, 0.8341, 0.3737, 0.8203, 0.3915, 0.8429, 0.4391, 0.8153, 0.4477, 0.8053, 0.4752, 0.8607, 0.4642, 0.8429, 0.4391, 0.1757, 0.3479, 0.1656, 0.3352, 0.1435, 0.3485, 0.1628, 0.3665, 0.8895, 0.4768, 0.9308, 0.4335, 0.8893, 0.415, 0.8607, 0.4642, 0.9437, 0.5278, 0.9705, 0.4502, 0.9308, 0.4335, 0.8895, 0.4768, 0.8381, 0.3425, 0.8341, 0.3737, 0.8686, 0.4131, 0.8656, 0.3384, 0.8893, 0.415, 0.9092, 0.3487, 0.8656, 0.3384, 0.8686, 0.4131, 0.9308, 0.4335, 0.9495, 0.3388, 0.9092, 0.3487, 0.8893, 0.415, 0.9705, 0.4502, 0.972, 0.3378, 0.9495, 0.3388, 0.9308, 0.4335, 0.8313, 0.2898, 0.8381, 0.3425, 0.8656, 0.3384, 0.875, 0.2885, 0.9096, 0.2965, 0.9103, 0.2028, 0.8701, 0.2009, 0.875, 0.2885, 0.9465, 0.296, 0.9425, 0.202, 0.9103, 0.2028, 0.9096, 0.2965, 0.9656, 0.2953, 0.9563, 0.2045, 0.9425, 0.202, 0.9465, 0.296, 0.1757, 0.3479, 0.1988, 0.3246, 0.1884, 0.3142, 0.1656, 0.3352, 0.1988, 0.3246, 0.2103, 0.3184, 0.1999, 0.3049, 0.1884, 0.3142, 0.2103, 0.3184, 0.2575, 0.2962, 0.2485, 0.2836, 0.1999, 0.3049, 0.2485, 0.2836, 0.2575, 0.2962, 0.2907, 0.2875, 0.2762, 0.2678, 0.2682, 0.2496, 0.2389, 0.2649, 0.2485, 0.2836, 0.2762, 0.2678, 0.2389, 0.2649, 0.1923, 0.2917, 0.1999, 0.3049, 0.2485, 0.2836, 0.1787, 0.2983, 0.1493, 0.3143, 0.1656, 0.3352, 0.1884, 0.3142, 0.1923, 0.2917, 0.1787, 0.2983, 0.1884, 0.3142, 0.1999, 0.3049, 0.297, 0.303, 0.2907, 0.2875, 0.2575, 0.2962, 0.268, 0.3122, 0.2112, 0.3327, 0.2184, 0.3276, 0.2103, 0.3184, 0.1988, 0.3246, 0.1628, 0.3665, 0.1852, 0.3968, 0.1971, 0.359, 0.1757, 0.3479, 0.268, 0.3122, 0.2575, 0.2962, 0.2103, 0.3184, 0.2184, 0.3276, 0.1971, 0.359, 0.2112, 0.3327, 0.1988, 0.3246, 0.1757, 0.3479, 0.3242, 0.2112, 0.2682, 0.2496, 0.2762, 0.2678, 0.3314, 0.249, 0.3401, 0.2894, 0.3364, 0.2669, 0.2907, 0.2875, 0.297, 0.303, 0.3314, 0.249, 0.2762, 0.2678, 0.2907, 0.2875, 0.3364, 0.2669, 0.7315, 0.1725, 0.6627, 0.1714, 0.6649, 0.2092, 0.7166, 0.2051, 0.7315, 0.1725, 0.7166, 0.2051, 0.7676, 0.2082, 0.7743, 0.1733, 0.7743, 0.1733, 0.7676, 0.2082, 0.8164, 0.2152, 0.8148, 0.1722, 0.8148, 0.1722, 0.8164, 0.2152, 0.8701, 0.2009, 0.8602, 0.1656, 0.9103, 0.2028, 0.9106, 0.1614, 0.8602, 0.1656, 0.8701, 0.2009, 0.9425, 0.202, 0.944, 0.1654, 0.9106, 0.1614, 0.9103, 0.2028, 0.9563, 0.2045, 0.9562, 0.1665, 0.944, 0.1654, 0.9425, 0.202, 0.9092, 0.3487, 0.9096, 0.2965, 0.875, 0.2885, 0.8656, 0.3384, 0.9495, 0.3388, 0.9465, 0.296, 0.9096, 0.2965, 0.9092, 0.3487, 0.9437, 0.1151, 0.9379, 0.04278, 0.9042, 0.04123, 0.9073, 0.1077, 0.818, 0.08351, 0.818, 0.117, 0.8735, 0.1104, 0.8655, 0.06357, 0.763, 0.1176, 0.818, 0.117, 0.818, 0.08351, 0.7623, 0.08436, 0.7086, 0.1076, 0.763, 0.1176, 0.7623, 0.08436, 0.7236, 0.0706, 0.6629, 0.04588, 0.658, 0.1164, 0.7086, 0.1076, 0.6857, 0.0407, 0.7086, 0.1076, 0.658, 0.1164, 0.6627, 0.1714, 0.7315, 0.1725, 0.7086, 0.1076, 0.7315, 0.1725, 0.7743, 0.1733, 0.763, 0.1176, 0.763, 0.1176, 0.7743, 0.1733, 0.8148, 0.1722, 0.818, 0.117, 0.8602, 0.1656, 0.8735, 0.1104, 0.818, 0.117, 0.8148, 0.1722, 0.9106, 0.1614, 0.9073, 0.1077, 0.8735, 0.1104, 0.8602, 0.1656, 0.944, 0.1654, 0.9437, 0.1151, 0.9073, 0.1077, 0.9106, 0.1614, 0.9562, 0.1665, 0.9595, 0.1153, 0.9437, 0.1151, 0.944, 0.1654, 0.7236, 0.0706, 0.6841, 0.005339, 0.6857, 0.0407, 0.7086, 0.1076, 0.6841, 0.005339, 0.6666, 0.01418, 0.6629, 0.04588, 0.6857, 0.0407, 0.2396, 0.9452, 0.2249, 0.942, 0.1769, 0.9522, 0.1747, 0.9621, 0.1747, 0.9621, 0.1769, 0.9522, 0.1367, 0.9424, 0.149, 0.9603, 0.1536, 0.9736, 0.1747, 0.9621, 0.149, 0.9603, 0.6495, 0.3225, 0.7123, 0.3528, 0.7126, 0.3012, 0.6573, 0.2892, 0.8164, 0.2152, 0.8313, 0.2898, 0.875, 0.2885, 0.8701, 0.2009, 0.3779, 0.9614, 0.366, 0.9114, 0.3272, 0.9211, 0.343, 0.9736, 0.2721, 0.9626, 0.2713, 0.9324, 0.2332, 0.9259, 0.2249, 0.942, 0.2249, 0.942, 0.2332, 0.9259, 0.1848, 0.9175, 0.1769, 0.9522, 0.3013, 0.9711, 0.2992, 0.9299, 0.2713, 0.9324, 0.2721, 0.9626, 0.343, 0.9736, 0.3272, 0.9211, 0.2992, 0.9299, 0.3013, 0.9711, 0.366, 0.9114, 0.3463, 0.8842, 0.3108, 0.9005, 0.3272, 0.9211, 0.3888, 0.9024, 0.3649, 0.8738, 0.3463, 0.8842, 0.366, 0.9114, 0.1848, 0.9175, 0.2063, 0.8991, 0.1771, 0.8818, 0.1537, 0.9089, 0.2332, 0.9259, 0.2429, 0.9064, 0.2063, 0.8991, 0.1848, 0.9175, 0.2713, 0.9324, 0.2705, 0.9067, 0.2429, 0.9064, 0.2332, 0.9259, 0.2992, 0.9299, 0.2907, 0.9049, 0.2705, 0.9067, 0.2713, 0.9324, 0.3272, 0.9211, 0.3108, 0.9005, 0.2907, 0.9049, 0.2992, 0.9299, 0.3463, 0.8842, 0.321, 0.8487, 0.2967, 0.8616, 0.3108, 0.9005, 0.3649, 0.8738, 0.3335, 0.8431, 0.321, 0.8487, 0.3463, 0.8842, 0.2063, 0.8991, 0.2238, 0.8557, 0.2055, 0.8476, 0.1771, 0.8818, 0.2429, 0.9064, 0.2506, 0.8674, 0.2238, 0.8557, 0.2063, 0.8991, 0.2705, 0.9067, 0.2694, 0.869, 0.2506, 0.8674, 0.2429, 0.9064, 0.2907, 0.9049, 0.283, 0.8668, 0.2694, 0.869, 0.2705, 0.9067, 0.3108, 0.9005, 0.2967, 0.8616, 0.283, 0.8668, 0.2907, 0.9049, 0.321, 0.8487, 0.3164, 0.8346, 0.2917, 0.838, 0.2967, 0.8616, 0.3335, 0.8431, 0.3314, 0.8328, 0.3164, 0.8346, 0.321, 0.8487, 0.2238, 0.8557, 0.2297, 0.8382, 0.2089, 0.8377, 0.2055, 0.8476, 0.2506, 0.8674, 0.2514, 0.8409, 0.2297, 0.8382, 0.2238, 0.8557, 0.2694, 0.869, 0.267, 0.8415, 0.2514, 0.8409, 0.2506, 0.8674, 0.283, 0.8668, 0.2799, 0.8401, 0.267, 0.8415, 0.2694, 0.869, 0.2967, 0.8616, 0.2917, 0.838, 0.2799, 0.8401, 0.283, 0.8668, 0.3164, 0.8346, 0.3195, 0.8118, 0.2939, 0.8137, 0.2917, 0.838, 0.3314, 0.8328, 0.338, 0.8126, 0.3195, 0.8118, 0.3164, 0.8346, 0.2297, 0.8382, 0.2247, 0.8169, 0.2032, 0.8178, 0.2089, 0.8377, 0.2514, 0.8409, 0.2476, 0.8165, 0.2247, 0.8169, 0.2297, 0.8382, 0.267, 0.8415, 0.2645, 0.8158, 0.2476, 0.8165, 0.2514, 0.8409, 0.2799, 0.8401, 0.28, 0.8146, 0.2645, 0.8158, 0.267, 0.8415, 0.2917, 0.838, 0.2939, 0.8137, 0.28, 0.8146, 0.2799, 0.8401, 0.3195, 0.8118, 0.3227, 0.7363, 0.2969, 0.7271, 0.2939, 0.8137, 0.338, 0.8126, 0.3352, 0.7408, 0.3227, 0.7363, 0.3195, 0.8118, 0.2247, 0.8169, 0.2133, 0.7416, 0.2009, 0.7483, 0.2032, 0.8178, 0.2476, 0.8165, 0.239, 0.7233, 0.2133, 0.7416, 0.2247, 0.8169, 0.2645, 0.8158, 0.2593, 0.7179, 0.239, 0.7233, 0.2476, 0.8165, 0.28, 0.8146, 0.2804, 0.7208, 0.2593, 0.7179, 0.2645, 0.8158, 0.2939, 0.8137, 0.2969, 0.7271, 0.2804, 0.7208, 0.28, 0.8146, 0.3227, 0.7363, 0.3375, 0.7191, 0.3005, 0.7094, 0.2969, 0.7271, 0.3352, 0.7408, 0.3497, 0.7225, 0.3375, 0.7191, 0.3227, 0.7363, 0.2133, 0.7416, 0.1928, 0.7317, 0.1804, 0.7377, 0.2009, 0.7483, 0.239, 0.7233, 0.2369, 0.7082, 0.1928, 0.7317, 0.2133, 0.7416, 0.2593, 0.7179, 0.2585, 0.7063, 0.2369, 0.7082, 0.239, 0.7233, 0.2804, 0.7208, 0.2814, 0.7055, 0.2585, 0.7063, 0.2593, 0.7179, 0.2969, 0.7271, 0.3005, 0.7094, 0.2814, 0.7055, 0.2804, 0.7208, 0.3375, 0.7191, 0.3214, 0.5685, 0.2895, 0.5624, 0.3005, 0.7094, 0.3497, 0.7225, 0.341, 0.5716, 0.3214, 0.5685, 0.3375, 0.7191, 0.1928, 0.7317, 0.1976, 0.5725, 0.1784, 0.5789, 0.1804, 0.7377, 0.2369, 0.7082, 0.2276, 0.562, 0.1976, 0.5725, 0.1928, 0.7317, 0.2585, 0.7063, 0.2487, 0.5593, 0.2276, 0.562, 0.2369, 0.7082, 0.2814, 0.7055, 0.2706, 0.5598, 0.2487, 0.5593, 0.2585, 0.7063, 0.3005, 0.7094, 0.2895, 0.5624, 0.2706, 0.5598, 0.2814, 0.7055, 0.3214, 0.5685, 0.3404, 0.4742, 0.299, 0.4465, 0.2895, 0.5624, 0.341, 0.5716, 0.3704, 0.4859, 0.3404, 0.4742, 0.3214, 0.5685, 0.1976, 0.5725, 0.1688, 0.4759, 0.1438, 0.496, 0.1784, 0.5789, 0.2276, 0.562, 0.2047, 0.4417, 0.1688, 0.4759, 0.1976, 0.5725, 0.2487, 0.5593, 0.2366, 0.4317, 0.2047, 0.4417, 0.2276, 0.562, 0.2706, 0.5598, 0.2709, 0.4347, 0.2366, 0.4317, 0.2487, 0.5593, 0.2895, 0.5624, 0.299, 0.4465, 0.2709, 0.4347, 0.2706, 0.5598, 0.7944, 0.3339, 0.7804, 0.2888, 0.7126, 0.3012, 0.7123, 0.3528, 0.1769, 0.9522, 0.1848, 0.9175, 0.1537, 0.9089, 0.1367, 0.9424, 0.4043, 0.9413, 0.3888, 0.9024, 0.366, 0.9114, 0.3779, 0.9614, 0.3498, 0.4242, 0.3846, 0.373, 0.2881, 0.3833, 0.3144, 0.4159, 0.2881, 0.3833, 0.3846, 0.373, 0.3846, 0.3361, 0.2902, 0.3428, 0.3494, 0.3223, 0.2902, 0.3428, 0.3846, 0.3361, 0.7676, 0.2082, 0.7804, 0.2888, 0.8313, 0.2898, 0.8164, 0.2152, 0.9073, 0.1077, 0.9042, 0.04123, 0.8655, 0.06357, 0.8735, 0.1104, 0.9595, 0.1153, 0.9567, 0.04531, 0.9379, 0.04278, 0.9437, 0.1151, 0.972, 0.3378, 0.9656, 0.2953, 0.9465, 0.296, 0.9495, 0.3388, 0.6724, 0.7497, 0.6654, 0.7506, 0.6573, 0.7558, 0.664, 0.7607, 0.664, 0.7607, 0.6573, 0.7558, 0.6485, 0.759, 0.6452, 0.7679, 0.625, 0.7566, 0.6452, 0.7679, 0.6485, 0.759, 0.6395, 0.7566, 0.625, 0.7566, 0.6395, 0.7566, 0.6468, 0.7525, 0.6399, 0.7439, 0.6581, 0.7398, 0.6399, 0.7439, 0.6468, 0.7525, 0.6544, 0.7501, 0.6724, 0.7497, 0.6581, 0.7398, 0.6544, 0.7501, 0.6654, 0.7506, 0.6573, 0.7558, 0.6544, 0.7501, 0.6468, 0.7525, 0.6485, 0.759, 0.6654, 0.7506, 0.6544, 0.7501, 0.6573, 0.7558, 0.6395, 0.7566, 0.6485, 0.759, 0.6468, 0.7525, 0.3314, 0.249, 0.3736, 0.2423, 0.3823, 0.205, 0.3242, 0.2112, 0.3401, 0.2894, 0.3794, 0.3023, 0.3746, 0.268, 0.3364, 0.2669, 0.2943, 0.1817, 0.3003, 0.134, 0.2713, 0.1269, 0.2776, 0.1674, 0.3102, 0.1932, 0.3613, 0.1684, 0.3494, 0.1401, 0.3371, 0.1375, 0.3102, 0.1932, 0.3371, 0.1375, 0.3003, 0.134, 0.2943, 0.1817, 0.3746, 0.268, 0.4727, 0.2822, 0.4727, 0.2343, 0.3736, 0.2423, 0.3736, 0.2423, 0.4727, 0.2343, 0.4458, 0.1973, 0.3823, 0.205, 0.3794, 0.3023, 0.4435, 0.3097, 0.4727, 0.2822, 0.3746, 0.268, 0.3003, 0.134, 0.2981, 0.09039, 0.2652, 0.06709, 0.2713, 0.1269, 0.3591, 0.1191, 0.3563, 0.05759, 0.3331, 0.08675, 0.3371, 0.1375, 0.3371, 0.1375, 0.3331, 0.08675, 0.2981, 0.09039, 0.3003, 0.134, 0.3613, 0.1684, 0.3979, 0.1584, 0.3921, 0.1384, 0.3494, 0.1401, 0.3823, 0.205, 0.3869, 0.2039, 0.3708, 0.1868, 0.3242, 0.2112, 0.3371, 0.1375, 0.3494, 0.1401, 0.3601, 0.1235, 0.3591, 0.1191, 0.3242, 0.2112, 0.3708, 0.1868, 0.3613, 0.1684, 0.3102, 0.1932, 0.3973, 0.1724, 0.4127, 0.1827, 0.4176, 0.168, 0.3979, 0.1584, 0.3869, 0.2039, 0.4127, 0.1827, 0.3973, 0.1724, 0.3708, 0.1868, 0.3494, 0.1401, 0.3921, 0.1384, 0.3943, 0.124, 0.3601, 0.1235, 0.3708, 0.1868, 0.3973, 0.1724, 0.3979, 0.1584, 0.3613, 0.1684, 0.3331, 0.08675, 0.3563, 0.05759, 0.3237, 0.03247, 0.3331, 0.08675, 0.3237, 0.03247, 0.281, 0.03484, 0.2981, 0.09039, 0.2981, 0.09039, 0.281, 0.03484, 0.2652, 0.06709, 0.4316, 0.5455, 0.4344, 0.5664, 0.4473, 0.5604, 0.4508, 0.5342, 0.4415, 0.5817, 0.4357, 0.584, 0.4386, 0.5873, 0.4508, 0.5849, 0.4121, 0.5815, 0.4265, 0.5824, 0.4344, 0.5664, 0.4316, 0.5455, 0.419, 0.6179, 0.4288, 0.5981, 0.4265, 0.5824, 0.4121, 0.5815, 0.4481, 0.6358, 0.447, 0.6093, 0.4288, 0.5981, 0.419, 0.6179, 0.4265, 0.5824, 0.4357, 0.584, 0.4415, 0.5817, 0.4344, 0.5664, 0.4288, 0.5981, 0.4386, 0.5873, 0.4357, 0.584, 0.4265, 0.5824, 0.447, 0.6093, 0.4508, 0.5849, 0.4386, 0.5873, 0.4288, 0.5981, 0.4344, 0.5664, 0.4415, 0.5817, 0.4508, 0.5849, 0.4473, 0.5604])
me_cube.materials.append(mat_material)
me_cube.use_remesh_preserve_volume = False
me_cube.use_remesh_preserve_attributes = False
me_cube.use_mirror_x = True
me_cube.update()
arm_armature = bpy.data.armatures.new('Armature')  # bones are not reproduced

# ---- objects
ob_cube = bpy.data.objects.new('Cube', me_cube)
ob_lamp = bpy.data.objects.new('Lamp', light_lamp)
ob_camera = bpy.data.objects.new('Camera', cam_camera)
ob_armature = bpy.data.objects.new('Armature', arm_armature)

# ---- transforms, parenting, visibility, modifiers, constraints
ob_cube.parent = ob_armature
ob_cube.location = (0.0, 0.0, 0.0)
ob_cube.lock_rotations_4d = False
ob_cube.empty_display_type = 'ARROWS'
ob_cube.lineart.crease_threshold = 0.0
ob_cube.use_mesh_mirror_x = True
_vg = ob_cube.vertex_groups.new(name='UpperTeeth')
_vg.add([93, 94, 95, 117, 118, 119, 120, 121, 122, 123, 124, 125, 126, 127, 128, 129, 130, 131, 132, 133, 134, 135, 136, 137, 138, 139, 140, 141, 142, 143, 144, 145, 146, 147, 148, 149, 150, 151, 152, 153, 154, 155, 156, 157, 158, 159, 160, 161], 1.0, 'REPLACE')
_vg = ob_cube.vertex_groups.new(name='LowerTeeth')
_vg.add([93, 94, 95, 117, 118, 119, 120, 145, 146, 147, 148, 149, 150, 151, 152, 153, 154, 155, 156, 157, 158, 159, 160, 161], 1.0, 'REPLACE')
_vg = ob_cube.vertex_groups.new(name='MouthRoof')
_vg.add([13, 14, 15, 16, 17, 112, 113], 1.0, 'REPLACE')
_vg = ob_cube.vertex_groups.new(name='FloorOfMouth')
_vg.add([16, 32, 33, 34, 45, 114, 115, 116], 1.0, 'REPLACE')
_vg = ob_cube.vertex_groups.new(name='hip.r')
for _i, _w in zip([162, 177, 178, 179, 180, 181, 211, 216, 217, 218, 220, 221, 252, 253, 254, 255, 266, 267, 268, 269, 270, 271, 272, 273, 274, 275, 276, 277, 278, 279, 280, 281, 282, 283, 284, 285, 288, 289, 290, 291, 292, 293, 294, 295, 296, 298, 299, 300, 301, 302], [0.08567, 0.4936, 0.4403, 0.6473, 0.2026, 0.09093, 0.08906, 0.08279, 0.1704, 0.2035, 0.1976, 0.6453, 0.09438, 0.07762, 0.07376, 0.07138, 0.2175, 0.2115, 0.1876, 0.1869, 0.3488, 0.5912, 0.6528, 0.5131, 0.6836, 0.6394, 0.5031, 0.5095, 0.6749, 0.7101, 0.6642, 0.6107, 0.6268, 0.5815, 0.5326, 0.009873, 0.4545, 0.5752, 0.07403, 0.1235, 0.1604, 0.2008, 0.1928, 0.1599, 0.1046, 0.01304, 0.03203, 0.05718, 0.05555, 0.02804]): _vg.add([_i], _w, 'REPLACE')
_vg = ob_cube.vertex_groups.new(name='uleg.r')
for _i, _w in zip([177, 178, 179, 180, 217, 218, 220, 221, 266, 267, 268, 269, 270, 271, 272, 273, 274, 275, 276, 277, 278, 279, 280, 281, 282, 283, 284, 288, 289, 290, 291, 292, 293, 294, 295, 296, 297, 298, 299, 300, 301, 302, 303, 304, 305, 306, 307, 308, 309, 310, 311, 312, 313, 314, 315, 316, 317, 319, 320, 321, 322], [0.4713, 0.3538, 0.09618, 0.01985, 0.01757, 0.03503, 0.05486, 0.1159, 0.05966, 0.04518, 0.01905, 0.01893, 0.07712, 0.1854, 0.2864, 0.4318, 0.2298, 0.2582, 0.3827, 0.4599, 0.3112, 0.2793, 0.2468, 0.1682, 0.1354, 0.09412, 0.09514, 0.2132, 0.2427, 0.9148, 0.8576, 0.8103, 0.751, 0.7902, 0.8273, 0.8843, 0.963, 0.9532, 0.9419, 0.9187, 0.9227, 0.9387, 0.9589, 0.9036, 0.9241, 0.9366, 0.9106, 0.8733, 0.8186, 0.8494, 0.1625, 0.2097, 0.4145, 0.2214, 0.2004, 0.1277, 0.08549, 0.008913, 0.031, 0.01229, 0.001295]): _vg.add([_i], _w, 'REPLACE')
_vg = ob_cube.vertex_groups.new(name='lleg.r')
for _i, _w in zip([304, 305, 306, 307, 308, 309, 310, 311, 312, 313, 314, 315, 316, 317, 318, 319, 320, 321, 322, 323, 324, 325, 326, 327, 328, 329, 330, 331, 332, 333, 334, 335, 336, 337, 338], [0.09403, 0.07226, 0.05848, 0.08281, 0.1223, 0.1779, 0.149, 0.8363, 0.7892, 0.5846, 0.7766, 0.798, 0.8716, 0.9141, 0.972, 0.964, 0.9516, 0.9608, 0.9715, 0.9879, 0.9922, 0.8927, 0.8361, 0.8006, 0.8338, 0.9563, 0.9694, 0.9703, 0.1428, 0.1016, 0.08594, 0.1295, 0.4984, 0.5044, 0.4828]): _vg.add([_i], _w, 'REPLACE')
_vg = ob_cube.vertex_groups.new(name='foot.r')
for _i, _w in zip([325, 326, 327, 328, 329, 330, 331, 332, 333, 334, 335, 336, 337, 338, 339, 340, 341, 342, 343, 344, 345, 346, 347, 348, 349, 350, 351, 352], [0.1068, 0.1632, 0.1985, 0.1654, 0.03666, 0.01086, 0.009195, 0.8571, 0.8983, 0.914, 0.8704, 0.5016, 0.4956, 0.5172, 1.004, 1.001, 0.9999, 0.9998, 1.003, 0.9949, 0.9965, 1.0, 1.0, 1.0, 1.0, 1.0, 0.9999, 0.9999]): _vg.add([_i], _w, 'REPLACE')
_vg = ob_cube.vertex_groups.new(name='belly')
for _i, _w in zip([162, 166, 172, 173, 175, 177, 179, 180, 181, 211, 212, 213, 215, 216, 217, 218, 220, 221, 246, 249, 250, 251, 252, 253, 254, 255, 266, 267, 268, 269, 270, 271, 272, 273, 274, 275, 280, 281, 282, 283, 284, 285, 286, 287, 288, 289, 353, 354, 355, 356, 357], [0.71, 0.05651, 0.06588, 0.01757, 0.1309, 0.008276, 0.1577, 0.6444, 0.699, 0.6305, 0.0563, 0.01723, 0.05381, 0.66, 0.5932, 0.6515, 0.6398, 0.1921, 0.06006, 0.05058, 0.06647, 0.07132, 0.707, 0.7367, 0.7382, 0.7108, 0.6361, 0.6637, 0.6866, 0.6794, 0.2481, 0.1902, 0.04305, 0.04111, 0.06275, 0.05004, 0.06385, 0.1894, 0.1919, 0.2343, 0.2376, 0.2166, 0.1494, 0.1478, 0.0598, 0.03247, 0.1653, 0.1663, 0.1448, 0.1592, 0.1693]): _vg.add([_i], _w, 'REPLACE')
_vg = ob_cube.vertex_groups.new(name='chest')
for _i, _w in zip([104, 162, 163, 165, 166, 171, 172, 173, 175, 180, 181, 191, 194, 195, 196, 211, 212, 213, 214, 215, 216, 217, 218, 220, 223, 224, 225, 226, 229, 230, 231, 235, 236, 240, 244, 246, 247, 248, 249, 250, 251, 252, 253, 254, 255, 266, 267, 268, 269, 270, 285, 286, 287, 353, 354, 355, 356, 357], [0.03796, 0.1575, 0.1719, 0.01398, 0.6178, 0.03797, 0.6496, 0.5259, 0.6611, 0.07841, 0.1508, 0.1335, 0.05981, 0.2318, 0.4106, 0.1895, 0.5644, 0.4473, 0.1267, 0.5544, 0.2006, 0.0959, 0.08215, 0.08923, 0.05398, 0.1142, 0.1665, 0.2754, 0.01718, 0.06432, 0.1627, 0.04541, 0.06242, 0.06356, 0.1398, 0.6447, 0.1618, 0.2048, 0.6767, 0.7194, 0.7107, 0.1493, 0.1433, 0.1459, 0.1724, 0.07101, 0.0572, 0.06075, 0.06521, 0.02723, 0.6257, 0.7105, 0.7357, 0.6881, 0.7116, 0.7355, 0.7239, 0.7076]): _vg.add([_i], _w, 'REPLACE')
_vg = ob_cube.vertex_groups.new(name='shoulder.r')
for _i, _w in zip([96, 97, 98, 99, 100, 101, 102, 103, 104, 163, 164, 165, 166, 170, 171, 172, 173, 175, 176, 190, 191, 192, 193, 194, 195, 196, 212, 213, 214, 215, 222, 223, 224, 225, 226, 227, 228, 229, 230, 231, 232, 233, 234, 235, 236, 237, 238, 239, 240, 243, 244, 246, 247, 248, 249, 250, 251, 285, 286, 287, 353, 354, 355, 356, 357], [0.06305, 0.0891, 0.01549, 0.005911, 0.06465, 0.0003905, 0.05579, 0.05278, 0.0611, 0.6114, 0.7552, 0.7669, 0.2342, 0.02236, 0.505, 0.1822, 0.2822, 0.09656, 0.1439, 0.05426, 0.6616, 0.06468, 0.8212, 0.757, 0.546, 0.3012, 0.1754, 0.2107, 0.6879, 0.3001, 0.74, 0.6159, 0.5401, 0.3184, 0.2259, 0.2661, 0.2561, 0.2011, 0.1573, 0.1681, 0.0349, 0.2979, 0.7689, 0.6734, 0.2677, 0.6265, 0.3633, 0.3767, 0.756, 0.1044, 0.7137, 0.2259, 0.6207, 0.3988, 0.2102, 0.1511, 0.1444, 0.06271, 0.0726, 0.06654, 0.09186, 0.07405, 0.07632, 0.07083, 0.07319]): _vg.add([_i], _w, 'REPLACE')
_vg = ob_cube.vertex_groups.new(name='uarm.r')
for _i, _w in zip([163, 164, 165, 166, 167, 168, 169, 170, 171, 172, 173, 174, 176, 188, 189, 190, 191, 192, 193, 194, 195, 196, 197, 198, 199, 200, 201, 202, 203, 204, 214, 215, 219, 222, 223, 224, 234, 235, 237, 239, 240, 241, 242, 243, 244, 245, 246, 256, 257, 258, 259], [0.1436, 0.2128, 0.1625, 0.07423, 0.1182, 0.9882, 0.995, 0.9579, 0.4399, 0.02532, 0.04448, 0.9925, 0.8428, 0.09191, 0.9459, 0.9304, 0.1859, 0.9308, 0.0713, 0.06927, 0.05712, 0.01394, 0.9865, 0.9889, 0.102, 0.07106, 0.8782, 0.5174, 0.8842, 0.8495, 0.1632, 0.07603, 0.9671, 0.01623, 0.004328, 0.003076, 0.1328, 0.01075, 0.0164, 0.5819, 0.1471, 0.9685, 0.978, 0.8786, 0.06248, 0.9908, 0.04426, 0.8598, 0.8007, 0.0879, 0.08895]): _vg.add([_i], _w, 'REPLACE')
_vg = ob_cube.vertex_groups.new(name='larm.r')
for _i, _w in zip([167, 182, 183, 184, 185, 186, 187, 188, 189, 199, 200, 201, 202, 203, 204, 205, 206, 207, 208, 209, 210, 241, 256, 257, 258, 259, 260, 261, 262, 263, 264, 265, 364, 366, 376, 377, 378, 379, 380, 381, 382, 383], [0.8816, 0.9907, 0.9529, 0.03036, 0.02326, 0.9445, 0.9897, 0.9078, 0.04662, 0.8979, 0.9289, 0.1217, 0.4823, 0.1156, 0.1502, 0.9925, 0.9935, 0.9613, 0.9558, 0.03826, 0.04254, 0.003199, 0.14, 0.1989, 0.912, 0.9109, 0.9928, 0.9914, 0.0281, 0.003188, 0.9473, 0.9672, 0.01305, 0.03446, 0.04563, 0.06457, 0.05403, 0.1064, 0.1071, 0.107, 0.1428, 0.1241]): _vg.add([_i], _w, 'REPLACE')
_vg = ob_cube.vertex_groups.new(name='hand.r')
for _i, _w in zip([183, 184, 185, 186, 207, 208, 209, 210, 262, 263, 264, 265, 364, 365, 366, 367, 368, 369, 370, 371, 372, 373, 374, 375, 376, 377, 378, 379, 380, 381, 382, 383], [0.04328, 0.9598, 0.9634, 0.05515, 0.02676, 0.03801, 0.9559, 0.9537, 0.9609, 0.9734, 0.05246, 0.01477, 0.9685, 0.9973, 0.9578, 0.9928, 0.9983, 0.9981, 0.9945, 0.9995, 0.9943, 0.9985, 0.9999, 0.9994, 0.9522, 0.9354, 0.946, 0.8936, 0.8928, 0.893, 0.8572, 0.8759]): _vg.add([_i], _w, 'REPLACE')
_vg = ob_cube.vertex_groups.new(name='neck')
for _i, _w in zip([23, 24, 36, 37, 38, 39, 40, 41, 47, 68, 72, 74, 75, 90, 91, 92, 96, 97, 98, 99, 100, 101, 102, 103, 104, 163, 165, 172, 173, 175, 193, 194, 195, 196, 212, 213, 222, 223, 224, 225, 226, 227, 228, 229, 230, 231, 232, 233, 234, 235, 236, 237, 238, 244, 247, 248, 250, 251], [0.01646, 0.06702, 0.05348, 0.07782, 0.157, 0.1481, 0.1307, 0.01035, 0.01961, 0.01662, 0.06815, 0.167, 0.06964, 0.03586, 0.08987, 0.2297, 0.677, 0.6818, 0.2798, 0.2086, 0.5199, 0.09547, 0.2215, 0.2924, 0.1814, 0.03149, 0.005495, 0.01742, 0.0689, 0.02995, 0.08274, 0.08377, 0.1045, 0.1559, 0.1003, 0.1626, 0.1812, 0.232, 0.2272, 0.3534, 0.2666, 0.6048, 0.5742, 0.5615, 0.5066, 0.3817, 0.6094, 0.5665, 0.0719, 0.2006, 0.5289, 0.3061, 0.4964, 0.05155, 0.12, 0.2282, 0.001958, 0.01539]): _vg.add([_i], _w, 'REPLACE')
_vg = ob_cube.vertex_groups.new(name='head')
for _i, _w in zip([10, 11, 21, 22, 23, 24, 36, 37, 38, 39, 40, 41, 47, 63, 65, 67, 68, 71, 72, 73, 74, 75, 77, 78, 79, 80, 81, 82, 83, 84, 85, 86, 87, 88, 89, 90, 91, 92, 96, 97, 98, 99, 100, 101, 102, 103, 104, 225, 226, 227, 228, 229, 230, 231, 232, 233, 236, 238], [0.03251, 0.02192, 0.05383, 0.0209, 0.07023, 0.05502, 0.07424, 0.0874, 0.1232, 0.1215, 0.1304, 0.01213, 0.008624, 0.01961, 0.0156, 0.008274, 0.05674, 0.1691, 0.2735, 0.214, 0.3952, 0.06628, 0.05328, 0.05948, 0.06052, 0.06021, 0.05879, 0.0597, 0.0569, 0.06137, 0.07169, 0.03976, 0.07068, 0.135, 0.1772, 0.2234, 0.188, 0.3913, 0.128, 0.1033, 0.3515, 0.121, 0.1543, 0.109, 0.3123, 0.3079, 0.1471, 0.01674, 0.003863, 0.04757, 0.05783, 0.07814, 0.09718, 0.04893, 0.1561, 0.05208, 0.03829, 0.03784]): _vg.add([_i], _w, 'REPLACE')
_vg = ob_cube.vertex_groups.new(name='upperjaw')
for _i, _w in zip([0, 1, 2, 3, 4, 5, 6, 7, 8, 9, 10, 11, 12, 13, 14, 15, 16, 17, 18, 19, 20, 21, 22, 23, 24, 28, 29, 30, 31, 36, 37, 42, 43, 46, 47, 48, 49, 50, 51, 52, 53, 54, 55, 56, 57, 58, 59, 60, 61, 62, 63, 64, 65, 66, 67, 68, 69, 70, 71, 72, 73, 74, 76, 77, 78, 79, 80, 81, 82, 83, 84, 85, 86, 87, 88, 89, 90, 91, 92, 98, 105, 106, 107, 108, 109, 110, 111, 112, 113, 121, 122, 123, 124, 125, 126, 127, 128, 129, 130, 131, 132, 133, 134, 135, 136, 137, 138, 139, 140, 141, 142, 143, 144, 232, 358, 359, 360, 361, 362, 363, 384, 385, 386, 387, 388, 389, 390, 391, 392, 393, 394, 395], [0.9657, 0.9789, 0.991, 0.9824, 1.0, 1.0, 0.9077, 0.9516, 0.8283, 0.4303, 0.09734, 0.05656, 0.03609, 1.0, 1.0, 1.0, 1.0, 1.0, 1.0, 0.9633, 0.9822, 0.5697, 0.4269, 0.0647, 0.02883, 0.2272, 0.5499, 0.6819, 0.2178, 0.03434, 0.01422, 0.9908, 0.9771, 0.08563, 0.03509, 0.1576, 0.8618, 0.6141, 0.8977, 0.9536, 0.9643, 0.9682, 0.912, 1.0, 1.0, 1.0, 0.8767, 0.375, 0.4096, 0.1505, 0.1311, 0.2868, 0.2847, 0.346, 0.08053, 0.05743, 0.06508, 0.826, 0.2761, 0.1575, 0.1931, 0.1021, 0.4666, 0.1862, 0.1444, 0.1333, 0.139, 0.178, 0.1248, 0.1247, 0.132, 0.152, 0.1452, 0.362, 0.1288, 0.1923, 0.1573, 0.06701, 0.03825, 0.0004768, 0.5498, 0.448, 0.4219, 0.468, 0.479, 0.4616, 0.4574, 1.0, 1.0, 1.0, 1.0, 1.0, 1.0, 1.0, 1.0, 1.0, 1.0, 1.0, 1.0, 1.0, 1.0, 1.0, 1.0, 1.0, 1.0, 1.0, 1.0, 1.0, 1.0, 1.0, 1.0, 1.0, 1.0, 0.02489, 0.4621, 0.3507, 0.3853, 0.3147, 0.2672, 0.5348, 1.0, 1.0, 1.0, 1.0, 1.0, 1.0, 1.0, 1.0, 1.0, 1.0, 1.0, 1.0]): _vg.add([_i], _w, 'REPLACE')
_vg = ob_cube.vertex_groups.new(name='lowerjaw')
for _i, _w in zip([10, 11, 12, 21, 22, 23, 24, 25, 26, 27, 28, 31, 32, 33, 34, 35, 36, 37, 38, 39, 40, 41, 44, 45, 46, 47, 48, 51, 60, 61, 62, 63, 64, 65, 67, 68, 69, 70, 71, 72, 73, 74, 75, 77, 78, 79, 80, 81, 82, 83, 84, 85, 86, 87, 88, 89, 90, 91, 92, 93, 94, 95, 97, 98, 99, 100, 101, 102, 103, 104, 114, 115, 116, 117, 118, 119, 120, 145, 146, 147, 148, 149, 150, 151, 152, 153, 154, 155, 156, 157, 158, 159, 160, 161, 196, 212, 213, 223, 224, 225, 226, 228, 229, 230, 231, 232, 361, 362], [0.01876, 0.0416, 0.08811, 0.05328, 0.02023, 0.02674, 0.4386, 0.8582, 0.934, 0.9504, 0.003589, 0.01425, 1.0, 1.0, 1.0, 0.9425, 0.03896, 0.05765, 0.1368, 0.3418, 0.5399, 0.8729, 0.8976, 1.0, 0.1202, 0.6416, 0.04081, 0.003259, 0.00574, 0.039, 0.004227, 0.01576, 0.001472, 0.01671, 0.01295, 0.02644, 0.05413, 0.03074, 0.1647, 0.154, 0.1806, 0.1015, 0.7942, 0.05067, 0.05408, 0.0544, 0.05435, 0.05504, 0.05305, 0.05007, 0.05524, 0.06767, 0.03351, 0.06866, 0.1159, 0.1728, 0.1556, 0.06332, 0.04765, 1.0, 1.0, 1.0, 0.01942, 0.0631, 0.182, 0.1114, 0.704, 0.3262, 0.2208, 0.5129, 1.0, 1.0, 1.0, 1.0, 1.0, 1.0, 1.0, 1.0, 1.0, 1.0, 1.0, 1.0, 1.0, 1.0, 1.0, 1.0, 1.0, 1.0, 1.0, 1.0, 1.0, 1.0, 1.0, 1.0, 0.01594, 0.008154, 0.04866, 0.0006273, 0.02321, 0.05899, 0.08109, 0.03986, 0.07436, 0.1243, 0.1554, 0.02785, 0.001116, 0.002103]): _vg.add([_i], _w, 'REPLACE')
_vg = ob_cube.vertex_groups.new(name='mouth.r')
for _i, _w in zip([4, 5, 6, 7, 8, 9, 10, 11, 12, 13, 14, 15, 16, 17, 18, 19, 21, 22, 23, 24, 25, 26, 28, 29, 30, 31, 32, 33, 34, 36, 37, 38, 39, 40, 41, 44, 45, 46, 47, 48, 49, 50, 51, 52, 55, 56, 57, 58, 59, 60, 61, 62, 63, 64, 65, 66, 67, 68, 69, 70, 71, 72, 73, 74, 75, 76, 77, 78, 79, 80, 81, 82, 83, 84, 85, 86, 87, 88, 89, 90, 91, 92, 96, 97, 98, 99, 100, 101, 102, 103, 104, 105, 106, 107, 108, 109, 110, 111, 112, 134, 135, 138, 139, 227, 228, 229, 232, 233, 238, 358, 359, 360, 361, 362, 363, 384, 385, 386, 387, 388, 389, 390, 391, 392, 393, 394, 395], [0.03342, 0.08884, 0.07019, 0.03068, 0.1419, 0.5, 0.7875, 0.8237, 0.8058, 0.06882, 0.1098, 0.202, 0.4981, 0.02166, 0.01002, 0.002652, 0.2703, 0.468, 0.7626, 0.0, 0.0, 0.02046, 0.7189, 0.4122, 0.2918, 0.7344, 0.06573, 0.0, 0.003826, 0.7496, 0.3223, 0.2043, 0.0, 0.0, 0.04454, 0.0, 0.0528, 0.7703, 0.0, 0.7835, 0.1237, 0.3463, 0.07362, 0.01235, 0.0656, 0.09188, 0.2184, 0.3429, 0.09898, 0.5862, 0.5377, 0.7838, 0.7676, 0.6476, 0.6173, 0.6036, 0.8294, 0.7918, 0.8507, 0.13, 0.2226, 0.1858, 0.2106, 0.115, 0.003701, 0.4802, 0.6578, 0.6848, 0.6937, 0.6885, 0.6508, 0.7052, 0.7134, 0.6924, 0.6385, 0.7247, 0.4291, 0.4906, 0.2819, 0.262, 0.5273, 0.1085, 0.0, 0.0, 0.0, 0.0, 0.0, 0.03936, 0.05189, 0.0, 0.0139, 0.4071, 0.4965, 0.5153, 0.4782, 0.4686, 0.4836, 0.4869, 0.03408, 0.0, 0.0, 0.0, 0.0, 0.006907, 0.0121, 0.01097, 0.05098, 0.0, 0.0, 0.4996, 0.6045, 0.5771, 0.6425, 0.6831, 0.4323, 0.9999, 0.9999, 1.0, 0.9999, 0.8773, 0.7369, 0.9987, 0.9998, 0.9997, 0.9978, 0.9988, 0.9997]): _vg.add([_i], _w, 'REPLACE')
_vg = ob_cube.vertex_groups.new(name='root')
_vg = ob_cube.vertex_groups.new(name='mouth.l')
for _i, _w in zip([21, 22, 23, 65, 71, 72, 73, 74, 77, 78, 79, 80, 81, 82, 83, 84, 85, 86, 87, 88, 89, 90, 91, 92, 232], [0.05136, 0.01343, 0.00402, 0.006064, 0.1643, 0.1534, 0.1803, 0.1004, 0.04354, 0.04983, 0.05012, 0.05021, 0.05169, 0.04716, 0.04112, 0.05094, 0.06378, 0.02162, 0.06611, 0.1141, 0.1722, 0.1539, 0.05426, 0.02831, 0.02311]): _vg.add([_i], _w, 'REPLACE')
_vg = ob_cube.vertex_groups.new(name='shoulder.l')
for _i, _w in zip([212, 213, 225, 226, 231, 236, 247, 248], [0.001866, 0.04021, 0.008637, 0.07423, 0.03453, 0.02477, 0.05375, 0.1327]): _vg.add([_i], _w, 'REPLACE')
_vg = ob_cube.vertex_groups.new(name='uarm.l')
_vg = ob_cube.vertex_groups.new(name='larm.l')
_vg = ob_cube.vertex_groups.new(name='hand.l')
_vg = ob_cube.vertex_groups.new(name='hip.l')
for _i, _w in zip([178, 179, 180, 211, 217, 270, 275, 276, 282, 283, 284, 288, 289, 293], [0.175, 0.07352, 0.005518, 0.03272, 0.09064, 0.2807, 0.03716, 0.09236, 0.001031, 0.06564, 0.1096, 0.2608, 0.1327, 0.02087]): _vg.add([_i], _w, 'REPLACE')
_vg = ob_cube.vertex_groups.new(name='uleg.l')
_vg = ob_cube.vertex_groups.new(name='lleg.l')
_vg = ob_cube.vertex_groups.new(name='foot.l')
_m = ob_cube.modifiers.new('Mirror', 'MIRROR')
_m.use_clip = True
_m = ob_cube.modifiers.new('Armature', 'ARMATURE')
_m.object = ob_armature
ob_lamp.location = (4.392, -7.961, 42.84)
ob_lamp.rotation_euler = (0.1343, 0.5068, 2.053)
ob_lamp.lock_rotations_4d = False
ob_lamp.empty_display_type = 'ARROWS'
ob_lamp.color = (0.0, 0.0, 0.0, 0.0)
ob_lamp.lineart.crease_threshold = 0.0
ob_camera.location = (7.481, -6.508, 5.344)
ob_camera.rotation_euler = (1.109, 0.01082, 0.8149)
ob_camera.lock_rotations_4d = False
ob_camera.empty_display_type = 'ARROWS'
ob_camera.color = (0.0, 0.0, 0.0, 0.0)
ob_camera.display_type = 'WIRE'
ob_camera.lineart.crease_threshold = 0.0
ob_armature.location = (0.0, 0.0, 0.0)
ob_armature.show_in_front = True
ob_armature.lineart.crease_threshold = 0.0

# ---- collection membership
col_collection_1.objects.link(ob_cube)
col_collection_1.objects.link(ob_lamp)
col_collection_1.objects.link(ob_camera)
col_collection_3.objects.link(ob_armature)

# ---- scene / render settings (as saved in the file)
scene.camera = ob_camera
scene.frame_start = 1; scene.frame_end = 80; scene.frame_set(76)
scene.render.engine = 'BLENDER_EEVEE_NEXT'
scene.render.resolution_percentage = 50
scene.render.dither_intensity = 0.0
scene.cycles.use_denoising = False
scene.cycles.samples = 10
scene.cycles.sampling_pattern = 'TABULATED_SOBOL'
scene.cycles.light_sampling_threshold = 0.0
scene.cycles.use_adaptive_sampling = False
scene.cycles.use_light_tree = False
scene.cycles.blur_glossy = 0.0
scene.cycles.volume_bounces = 1
scene.cycles.pixel_filter_type = 'GAUSSIAN'
scene.cycles.sample_clamp_indirect = 0.0
scene.view_settings.view_transform = 'Standard'
bpy.context.view_layer.update()
